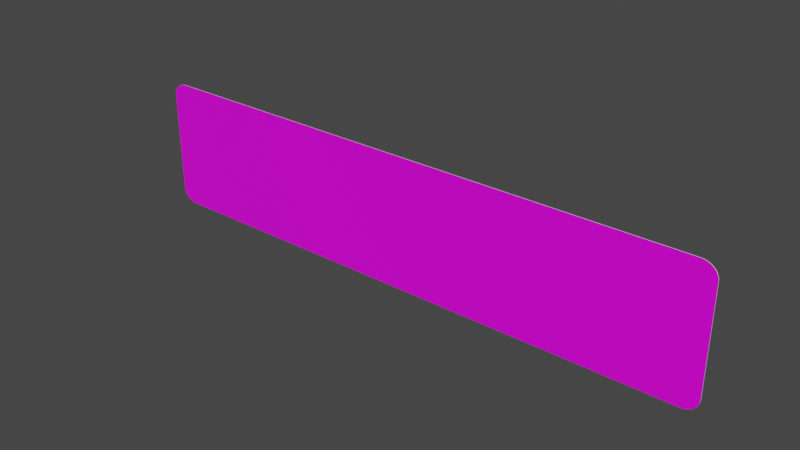 # Source: rechteck_500_2250.blend  (saved by Blender 3.2.14; exported with 4.5.12 LTS)
import bpy
from mathutils import Matrix  # noqa: F401  (used for matrix-valued properties, if any)

bpy.ops.wm.read_factory_settings(use_empty=True)
scene = bpy.context.scene
scene.name = 'Scene'

# ---- collections
col_collection = bpy.data.collections.new('Collection'); scene.collection.children.link(col_collection)

# ---- images (referenced by path relative to the original .blend; pixels are not part of the script)
import os
ASSET_DIR = os.environ.get("B2B_ASSET_DIR", "")  # directory of the original .blend (textures are referenced by path, not embedded)
HERE = os.path.dirname(os.path.abspath(__file__))  # packed textures are extracted next to this script under _unpacked/

def load_image(name, relpath, width, height, colorspace="sRGB"):
    """Load a texture the original file referenced (path relative to the .blend, or extracted next to this script)."""
    p = next((c for c in (os.path.join(HERE, relpath), os.path.join(ASSET_DIR, relpath)) if relpath and os.path.exists(c)), "")
    if p:
        img = bpy.data.images.load(p, check_existing=True)
        img.name = name
    else:  # same state as the original file: an image datablock whose file is absent (Cycles renders it pink)
        img = bpy.data.images.new(name, width, height)
        img.source = "FILE"
        img.filepath = "//" + (relpath or name)
    img.colorspace_settings.name = colorspace
    return img
img_rohling_jpg = load_image('rohling.jpg', 'rohling.jpg', 1024, 1024, 'sRGB')

# ---- materials (node trees are filled in below, after node groups)
mat_material = bpy.data.materials.new('Material')
mat_material.alpha_threshold = 0.0
mat_material.use_transparent_shadow = False
mat_material.line_color = (0.0, 0.0, 0.0, 1.0)
mat_material_001 = bpy.data.materials.new('Material.001')
mat_material_001.use_transparent_shadow = False

# ---- material node trees
mat_material.use_nodes = True; mat_material.node_tree.nodes.clear()
_N = mat_material.node_tree.nodes; _L = mat_material.node_tree.links
n0 = _N.new('ShaderNodeOutputMaterial'); n0.name = 'Material Output'; n0.location = (300, 300)
n1 = _N.new('ShaderNodeBsdfPrincipled'); n1.name = 'Principled BSDF'; n1.location = (10, 300)
n1.distribution = 'GGX'
n1.subsurface_method = 'RANDOM_WALK_SKIN'
n1.inputs[2].default_value = 0.4
n1.inputs[3].default_value = 1.45
n1.inputs[27].default_value = (0.0, 0.0, 0.0, 1.0)
n1.inputs[28].default_value = 1.0
n2 = _N.new('ShaderNodeTexImage'); n2.name = 'Image Texture'; n2.location = (-280, 280)
n2.image = img_rohling_jpg
_L.new(n1.outputs[0], n0.inputs[0])
_L.new(n2.outputs[0], n1.inputs[0])
n0.is_active_output = True
mat_material_001.use_nodes = True; mat_material_001.node_tree.nodes.clear()
_N = mat_material_001.node_tree.nodes; _L = mat_material_001.node_tree.links
n0 = _N.new('ShaderNodeBsdfPrincipled'); n0.name = 'Principled BSDF'; n0.location = (10, 300)
n0.distribution = 'GGX'
n0.subsurface_method = 'RANDOM_WALK_SKIN'
n0.inputs[3].default_value = 1.45
n0.inputs[27].default_value = (0.0, 0.0, 0.0, 1.0)
n0.inputs[28].default_value = 1.0
n1 = _N.new('ShaderNodeOutputMaterial'); n1.name = 'Material Output'; n1.location = (300, 300)
_L.new(n0.outputs[0], n1.inputs[0])
n1.is_active_output = True

# ---- world
world_world = bpy.data.worlds.new('World'); scene.world = world_world
world_world.use_nodes = True; world_world.node_tree.nodes.clear()
_N = world_world.node_tree.nodes; _L = world_world.node_tree.links
n0 = _N.new('ShaderNodeOutputWorld'); n0.name = 'World Output'; n0.location = (300, 300)
n1 = _N.new('ShaderNodeBackground'); n1.name = 'Background'; n1.location = (10, 300)
n1.inputs[0].default_value = (0.05088, 0.05088, 0.05088, 1.0)
_L.new(n1.outputs[0], n0.inputs[0])
n0.is_active_output = True
world_world.color = (0.05088, 0.05088, 0.05088)
world_world.use_sun_shadow = False
world_world.sun_shadow_jitter_overblur = 0.0

# ---- meshes
me_plane = bpy.data.meshes.new('Plane')
me_plane.from_pydata([(-0.9456, 0.0, -4.371e-08), (-1.0, 0.05442, -4.074e-08), (-0.9541, 0.00067, -4.367e-08), (-0.9624, 0.002663, -4.357e-08), (-0.9703, 0.005931, -4.339e-08), (-0.9776, 0.01039, -4.314e-08), (-0.9841, 0.01594, -4.284e-08), (-0.9896, 0.02243, -4.249e-08), (-0.9941, 0.02971, -4.209e-08), (-0.9973, 0.0376, -4.166e-08), (-0.9993, 0.04591, -4.12e-08), (1.0, 0.05442, -4.074e-08), (0.9456, 0.0, -4.371e-08), (0.9993, 0.04591, -4.12e-08), (0.9973, 0.0376, -4.166e-08), (0.9941, 0.02971, -4.209e-08), (0.9896, 0.02243, -4.249e-08), (0.9841, 0.01594, -4.284e-08), (0.9776, 0.01039, -4.314e-08), (0.9703, 0.005931, -4.339e-08), (0.9624, 0.002663, -4.357e-08), (0.9541, 0.00067, -4.367e-08), (-1.0, 0.4456, 1.014e-08), (-0.9456, 0.5, 1.311e-08), (-0.9993, 0.4541, 1.061e-08), (-0.9973, 0.4624, 1.106e-08), (-0.9941, 0.4703, 1.149e-08), (-0.9896, 0.4776, 1.189e-08), (-0.9841, 0.4841, 1.224e-08), (-0.9776, 0.4896, 1.255e-08), (-0.9703, 0.4941, 1.279e-08), (-0.9624, 0.4973, 1.297e-08), (-0.9541, 0.4993, 1.308e-08), (0.9456, 0.5, 1.311e-08), (1.0, 0.4456, 1.014e-08), (0.9541, 0.4993, 1.308e-08), (0.9624, 0.4973, 1.297e-08), (0.9703, 0.4941, 1.279e-08), (0.9776, 0.4896, 1.255e-08), (0.9841, 0.4841, 1.224e-08), (0.9896, 0.4776, 1.189e-08), (0.9941, 0.4703, 1.149e-08), (0.9973, 0.4624, 1.106e-08), (0.9993, 0.4541, 1.061e-08), (-0.9456, 0.5, 0.002), (-1.0, 0.4456, 0.002), (-0.9541, 0.4993, 0.002), (-0.9624, 0.4973, 0.002), (-0.9703, 0.4941, 0.002), (-0.9776, 0.4896, 0.002), (-0.9841, 0.4841, 0.002), (-0.9896, 0.4776, 0.002), (-0.9941, 0.4703, 0.002), (-0.9973, 0.4624, 0.002), (-0.9993, 0.4541, 0.002), (-1.0, 0.05442, 0.002), (-0.9456, -2.427e-08, 0.002), (-0.9993, 0.04591, 0.002), (-0.9973, 0.0376, 0.002), (-0.9941, 0.02971, 0.002), (-0.9896, 0.02243, 0.002), (-0.9841, 0.01594, 0.002), (-0.9776, 0.01039, 0.002), (-0.9703, 0.005931, 0.002), (-0.9624, 0.002663, 0.002), (-0.9541, 0.00067, 0.002), (0.9456, -2.427e-08, 0.002), (1.0, 0.05442, 0.002), (0.9541, 0.00067, 0.002), (0.9624, 0.002663, 0.002), (0.9703, 0.005931, 0.002), (0.9776, 0.01039, 0.002), (0.9841, 0.01594, 0.002), (0.9896, 0.02243, 0.002), (0.9941, 0.02971, 0.002), (0.9973, 0.0376, 0.002), (0.9993, 0.04591, 0.002), (1.0, 0.4456, 0.002), (0.9456, 0.5, 0.002), (0.9993, 0.4541, 0.002), (0.9973, 0.4624, 0.002), (0.9941, 0.4703, 0.002), (0.9896, 0.4776, 0.002), (0.9841, 0.4841, 0.002), (0.9776, 0.4896, 0.002), (0.9703, 0.4941, 0.002), (0.9624, 0.4973, 0.002), (0.9541, 0.4993, 0.002)], [], [(11, 34, 77, 67), (66, 68, 69, 70, 71, 72, 73, 74, 75, 76, 67, 77, 79, 80, 81, 82, 83, 84, 85, 86, 87, 78, 44, 46, 47, 48, 49, 50, 51, 52, 53, 54, 45, 55, 57, 58, 59, 60, 61, 62, 63, 64, 65, 56), (0, 12, 66, 56), (22, 1, 55, 45), (33, 35, 36, 37, 38, 39, 40, 41, 42, 43, 34, 11, 13, 14, 15, 16, 17, 18, 19, 20, 21, 12, 0, 2, 3, 4, 5, 6, 7, 8, 9, 10, 1, 22, 24, 25, 26, 27, 28, 29, 30, 31, 32, 23), (33, 78, 87, 35), (35, 87, 86, 36), (36, 86, 85, 37), (37, 85, 84, 38), (38, 84, 83, 39), (39, 83, 82, 40), (40, 82, 81, 41), (41, 81, 80, 42), (42, 80, 79, 43), (43, 79, 77, 34), (66, 12, 21, 68), (68, 21, 20, 69), (69, 20, 19, 70), (70, 19, 18, 71), (71, 18, 17, 72), (72, 17, 16, 73), (73, 16, 15, 74), (74, 15, 14, 75), (75, 14, 13, 76), (76, 13, 11, 67), (0, 56, 65, 2), (2, 65, 64, 3), (3, 64, 63, 4), (4, 63, 62, 5), (5, 62, 61, 6), (6, 61, 60, 7), (7, 60, 59, 8), (8, 59, 58, 9), (9, 58, 57, 10), (10, 57, 55, 1), (44, 23, 32, 46), (46, 32, 31, 47), (47, 31, 30, 48), (48, 30, 29, 49), (49, 29, 28, 50), (50, 28, 27, 51), (51, 27, 26, 52), (52, 26, 25, 53), (53, 25, 24, 54), (54, 24, 22, 45), (33, 23, 44, 78)])
me_plane.polygons.foreach_set('material_index', [1, 0, 1, 1, 1, 1, 1, 1, 1, 1, 1, 1, 1, 1, 1, 1, 1, 1, 1, 1, 1, 1, 1, 1, 1, 1, 1, 1, 1, 1, 1, 1, 1, 1, 1, 1, 1, 1, 1, 1, 1, 1, 1, 1, 1, 1])
_uv = me_plane.uv_layers.new(name='UVMap')
_uv.uv.foreach_set('vector', [1.0, 0.06802, 1.0, 0.932, 1.0, 0.932, 1.0, 0.06802, 0.9702, 0.01414, 0.9744, 0.01544, 0.9786, 0.01932, 0.9825, 0.02567, 0.9861, 0.03434, 0.9893, 0.04511, 0.9921, 0.05773, 0.9943, 0.07188, 0.9959, 0.08722, 0.9969, 0.1034, 0.9973, 0.1199, 0.9973, 0.8801, 0.9969, 0.8966, 0.9959, 0.9128, 0.9943, 0.9281, 0.9921, 0.9423, 0.9893, 0.9549, 0.9861, 0.9657, 0.9825, 0.9743, 0.9786, 0.9807, 0.9744, 0.9846, 0.9702, 0.9859, 0.0298, 0.9859, 0.02557, 0.9846, 0.02144, 0.9807, 0.01752, 0.9743, 0.0139, 0.9657, 0.01067, 0.9549, 0.007912, 0.9423, 0.005693, 0.9281, 0.004068, 0.9128, 0.003077, 0.8966, 0.002744, 0.8801, 0.002744, 0.1199, 0.003077, 0.1034, 0.004068, 0.08722, 0.005693, 0.07188, 0.007912, 0.05773, 0.01067, 0.04511, 0.0139, 0.03434, 0.01752, 0.02567, 0.02144, 0.01932, 0.02557, 0.01544, 0.0298, 0.01414, 0.02721, 0.0, 0.9728, 0.0, 0.9728, 0.0, 0.02721, 0.0, 0.0, 0.932, 0.0, 0.06802, 0.0, 0.06802, 0.0, 0.932, 0.9728, 1.0, 0.977, 0.9997, 0.9812, 0.9989, 0.9851, 0.9975, 0.9888, 0.9957, 0.9973, 0.9934, 0.9983, 0.972, 0.999, 0.9629, 0.9996, 0.953, 0.9999, 0.9426, 1.0, 0.932, 1.0, 0.06802, 0.9999, 0.05738, 0.9996, 0.047, 0.999, 0.03714, 0.9983, 0.02804, 0.9973, 0.006641, 0.9888, 0.00433, 0.9851, 0.002471, 0.9812, 0.00111, 0.977, 0.0002792, 0.9728, 0.0, 0.02721, 0.0, 0.02295, 0.0002792, 0.0188, 0.00111, 0.01486, 0.002471, 0.01122, 0.00433, 0.002656, 0.006641, 0.001732, 0.02804, 0.0009885, 0.03714, 0.0004439, 0.047, 0.0001117, 0.05738, 0.0, 0.06802, 0.0, 0.932, 0.0001117, 0.9426, 0.0004439, 0.953, 0.0009885, 0.9629, 0.001732, 0.972, 0.002656, 0.9934, 0.01122, 0.9957, 0.01486, 0.9975, 0.0188, 0.9989, 0.02295, 0.9997, 0.02721, 1.0, 0.9728, 1.0, 0.9728, 1.0, 0.977, 0.9997, 0.977, 0.9997, 0.977, 0.9997, 0.977, 0.9997, 0.9812, 0.9989, 0.9812, 0.9989, 0.9812, 0.9989, 0.9812, 0.9989, 0.9851, 0.9975, 0.9851, 0.9975, 0.9851, 0.9975, 0.9851, 0.9975, 0.9888, 0.9957, 0.9888, 0.9957, 0.9888, 0.9957, 0.9888, 0.9957, 0.9973, 0.9934, 0.9973, 0.9934, 0.9973, 0.9934, 0.9973, 0.9934, 0.9983, 0.972, 0.9983, 0.972, 0.9983, 0.972, 0.9983, 0.972, 0.999, 0.9629, 0.999, 0.9629, 0.999, 0.9629, 0.999, 0.9629, 0.9996, 0.953, 0.9996, 0.953, 0.9996, 0.953, 0.9996, 0.953, 0.9999, 0.9426, 0.9999, 0.9426, 0.9999, 0.9426, 0.9999, 0.9426, 1.0, 0.932, 1.0, 0.932, 0.9728, 0.0, 0.9728, 0.0, 0.977, 0.0002792, 0.977, 0.0002792, 0.977, 0.0002792, 0.977, 0.0002792, 0.9812, 0.00111, 0.9812, 0.00111, 0.9812, 0.00111, 0.9812, 0.00111, 0.9851, 0.002471, 0.9851, 0.002471, 0.9851, 0.002471, 0.9851, 0.002471, 0.9888, 0.00433, 0.9888, 0.00433, 0.9888, 0.00433, 0.9888, 0.00433, 0.9973, 0.006641, 0.9973, 0.006641, 0.9973, 0.006641, 0.9973, 0.006641, 0.9983, 0.02804, 0.9983, 0.02804, 0.9983, 0.02804, 0.9983, 0.02804, 0.999, 0.03714, 0.999, 0.03714, 0.999, 0.03714, 0.999, 0.03714, 0.9996, 0.047, 0.9996, 0.047, 0.9996, 0.047, 0.9996, 0.047, 0.9999, 0.05738, 0.9999, 0.05738, 0.9999, 0.05738, 0.9999, 0.05738, 1.0, 0.06802, 1.0, 0.06802, 0.02721, 0.0, 0.02721, 0.0, 0.02295, 0.0002792, 0.02295, 0.0002792, 0.02295, 0.0002792, 0.02295, 0.0002792, 0.0188, 0.00111, 0.0188, 0.00111, 0.0188, 0.00111, 0.0188, 0.00111, 0.01486, 0.002471, 0.01486, 0.002471, 0.01486, 0.002471, 0.01486, 0.002471, 0.01122, 0.00433, 0.01122, 0.00433, 0.01122, 0.00433, 0.01122, 0.00433, 0.002656, 0.006641, 0.002656, 0.006641, 0.002656, 0.006641, 0.002656, 0.006641, 0.001732, 0.02804, 0.001732, 0.02804, 0.001732, 0.02804, 0.001732, 0.02804, 0.0009885, 0.03714, 0.0009885, 0.03714, 0.0009885, 0.03714, 0.0009885, 0.03714, 0.0004439, 0.047, 0.0004439, 0.047, 0.0004439, 0.047, 0.0004439, 0.047, 0.0001117, 0.05738, 0.0001117, 0.05738, 0.0001117, 0.05738, 0.0001117, 0.05738, 0.0, 0.06802, 0.0, 0.06802, 0.02721, 1.0, 0.02721, 1.0, 0.02295, 0.9997, 0.02295, 0.9997, 0.02295, 0.9997, 0.02295, 0.9997, 0.0188, 0.9989, 0.0188, 0.9989, 0.0188, 0.9989, 0.0188, 0.9989, 0.01486, 0.9975, 0.01486, 0.9975, 0.01486, 0.9975, 0.01486, 0.9975, 0.01122, 0.9957, 0.01122, 0.9957, 0.01122, 0.9957, 0.01122, 0.9957, 0.002656, 0.9934, 0.002656, 0.9934, 0.002656, 0.9934, 0.002656, 0.9934, 0.001732, 0.972, 0.001732, 0.972, 0.001732, 0.972, 0.001732, 0.972, 0.0009885, 0.9629, 0.0009885, 0.9629, 0.0009885, 0.9629, 0.0009885, 0.9629, 0.0004439, 0.953, 0.0004439, 0.953, 0.0004439, 0.953, 0.0004439, 0.953, 0.0001117, 0.9426, 0.0001117, 0.9426, 0.0001117, 0.9426, 0.0001117, 0.9426, 0.0, 0.932, 0.0, 0.932, 0.9728, 1.0, 0.02721, 1.0, 0.02721, 1.0, 0.9728, 1.0])
me_plane.materials.append(mat_material)
me_plane.materials.append(mat_material_001)
me_plane.update()

# ---- objects
ob_plane = bpy.data.objects.new('Plane', me_plane)

# ---- transforms, parenting, visibility, modifiers, constraints
ob_plane.location = (0.0, 0.0, 0.0)
ob_plane.rotation_euler = (1.571, 0.0, 0.0)
ob_plane.scale = (1.125, 1.0, 1.0)

# ---- collection membership
col_collection.objects.link(ob_plane)

# ---- scene / render settings (as saved in the file)
scene.frame_start = 1; scene.frame_end = 250; scene.frame_set(1)
scene.render.engine = 'BLENDER_EEVEE_NEXT'
scene.cycles.sampling_pattern = 'TABULATED_SOBOL'
scene.cycles.use_light_tree = False
scene.view_settings.view_transform = 'Filmic'
bpy.context.view_layer.update()

# ---- added for rendering (the .blend has no active camera and no usable light): camera, sun
cam_auto = bpy.data.cameras.new('AutoCamera')
cam_auto.lens = 50.0
cam_auto.sensor_width = 36.0
cam_auto.clip_end = 1000.0
ob_auto_camera = bpy.data.objects.new('AutoCamera', cam_auto)
scene.collection.objects.link(ob_auto_camera)
ob_auto_camera.location = (2.13254, -2.56005, 1.95603)
ob_auto_camera.rotation_euler = (1.09748, -7.21219e-08, 0.694738)
scene.camera = ob_auto_camera
light_auto_sun = bpy.data.lights.new('AutoSun', 'SUN')
light_auto_sun.energy = 3.0
light_auto_sun.angle = 0.0523599
ob_auto_sun = bpy.data.objects.new('AutoSun', light_auto_sun)
scene.collection.objects.link(ob_auto_sun)
ob_auto_sun.rotation_euler = (0.872665, 0.174533, 0.523599)
bpy.context.view_layer.update()
